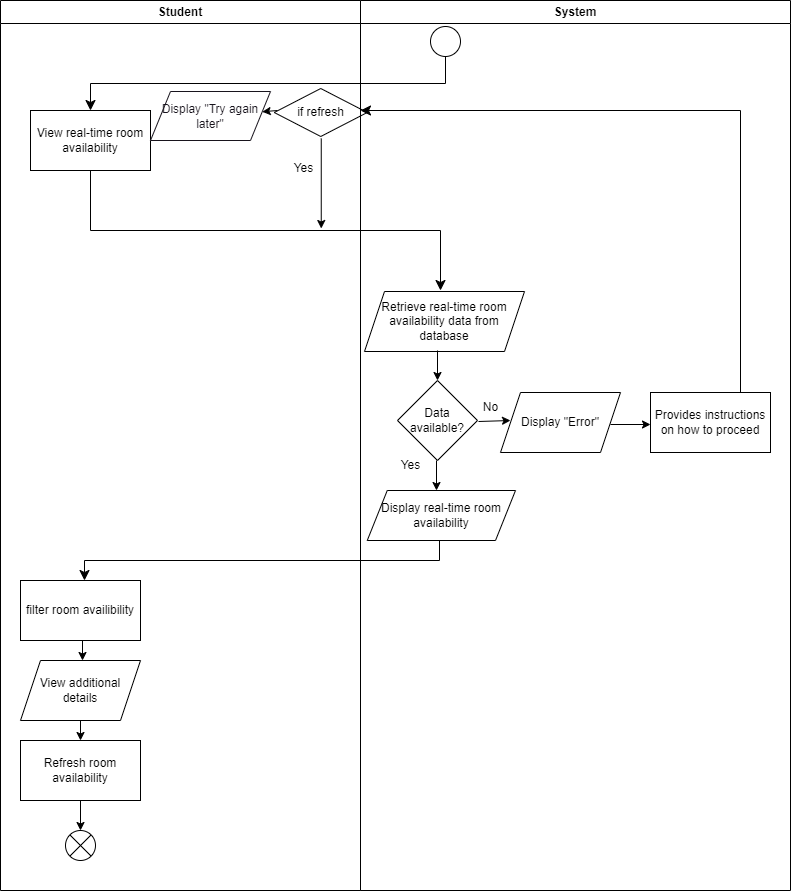

The diagram above was exported from draw.io. Its source (the exported page's mxGraphModel, read from the mxfile embedded in the PNG):
<mxGraphModel dx="1378" dy="1825" grid="1" gridSize="10" guides="1" tooltips="1" connect="1" arrows="1" fold="1" page="1" pageScale="1" pageWidth="850" pageHeight="1100" math="0" shadow="0">
  <root>
    <mxCell id="0" />
    <mxCell id="1" parent="0" />
    <mxCell id="2" value="" style="edgeStyle=elbowEdgeStyle;elbow=vertical;endArrow=classic;html=1;curved=0;rounded=0;endSize=8;startSize=8;entryX=0.5;entryY=0;entryDx=0;entryDy=0;" parent="1" target="3" edge="1">
      <mxGeometry width="50" height="50" relative="1" as="geometry">
        <mxPoint x="515" y="46" as="sourcePoint" />
        <mxPoint x="160" y="90" as="targetPoint" />
      </mxGeometry>
    </mxCell>
    <mxCell id="3" value="View real-time room availability" style="rounded=0;whiteSpace=wrap;html=1;" parent="1" vertex="1">
      <mxGeometry x="100" y="100" width="120" height="60" as="geometry" />
    </mxCell>
    <mxCell id="6" value="" style="edgeStyle=elbowEdgeStyle;elbow=vertical;endArrow=classic;html=1;curved=0;rounded=0;endSize=8;startSize=8;exitX=0.5;exitY=1;exitDx=0;exitDy=0;" parent="1" source="3" edge="1">
      <mxGeometry width="50" height="50" relative="1" as="geometry">
        <mxPoint x="160" y="240" as="sourcePoint" />
        <mxPoint x="510" y="280" as="targetPoint" />
      </mxGeometry>
    </mxCell>
    <mxCell id="7" value="Retrieve real-time room availability data from database" style="shape=parallelogram;perimeter=parallelogramPerimeter;whiteSpace=wrap;html=1;fixedSize=1;" parent="1" vertex="1">
      <mxGeometry x="434" y="281" width="160" height="60" as="geometry" />
    </mxCell>
    <mxCell id="8" value="" style="endArrow=classic;html=1;" parent="1" edge="1">
      <mxGeometry width="50" height="50" relative="1" as="geometry">
        <mxPoint x="507" y="340" as="sourcePoint" />
        <mxPoint x="507" y="370" as="targetPoint" />
      </mxGeometry>
    </mxCell>
    <mxCell id="9" value="Data available?" style="rhombus;whiteSpace=wrap;html=1;" parent="1" vertex="1">
      <mxGeometry x="467" y="370" width="80" height="80" as="geometry" />
    </mxCell>
    <mxCell id="10" value="" style="edgeStyle=elbowEdgeStyle;elbow=vertical;endArrow=classic;html=1;curved=0;rounded=0;endSize=8;startSize=8;" parent="1" edge="1">
      <mxGeometry width="50" height="50" relative="1" as="geometry">
        <mxPoint x="509" y="530" as="sourcePoint" />
        <mxPoint x="154" y="570" as="targetPoint" />
      </mxGeometry>
    </mxCell>
    <mxCell id="12" value="filter room availibility" style="rounded=0;whiteSpace=wrap;html=1;" parent="1" vertex="1">
      <mxGeometry x="90" y="570" width="120" height="60" as="geometry" />
    </mxCell>
    <mxCell id="13" value="" style="endArrow=classic;html=1;" parent="1" edge="1">
      <mxGeometry width="50" height="50" relative="1" as="geometry">
        <mxPoint x="152" y="630" as="sourcePoint" />
        <mxPoint x="152" y="650" as="targetPoint" />
      </mxGeometry>
    </mxCell>
    <mxCell id="14" value="View additional details" style="shape=parallelogram;perimeter=parallelogramPerimeter;whiteSpace=wrap;html=1;fixedSize=1;fontFamily=Helvetica;fontSize=12;fontColor=default;align=center;strokeColor=default;fillColor=default;" parent="1" vertex="1">
      <mxGeometry x="90" y="650" width="120" height="60" as="geometry" />
    </mxCell>
    <mxCell id="15" value="" style="endArrow=classic;html=1;" parent="1" edge="1">
      <mxGeometry width="50" height="50" relative="1" as="geometry">
        <mxPoint x="150" y="710" as="sourcePoint" />
        <mxPoint x="150" y="730" as="targetPoint" />
      </mxGeometry>
    </mxCell>
    <mxCell id="16" value="" style="shape=sumEllipse;perimeter=ellipsePerimeter;whiteSpace=wrap;html=1;backgroundOutline=1;" parent="1" vertex="1">
      <mxGeometry x="135" y="820" width="30" height="30" as="geometry" />
    </mxCell>
    <mxCell id="17" value="Yes" style="text;html=1;align=center;verticalAlign=middle;resizable=0;points=[];autosize=1;strokeColor=none;fillColor=none;" parent="1" vertex="1">
      <mxGeometry x="460" y="440" width="40" height="30" as="geometry" />
    </mxCell>
    <mxCell id="18" value="" style="endArrow=classic;html=1;" parent="1" edge="1">
      <mxGeometry width="50" height="50" relative="1" as="geometry">
        <mxPoint x="548" y="411" as="sourcePoint" />
        <mxPoint x="580" y="410" as="targetPoint" />
      </mxGeometry>
    </mxCell>
    <mxCell id="19" value="No" style="text;html=1;align=center;verticalAlign=middle;resizable=0;points=[];autosize=1;strokeColor=none;fillColor=none;" parent="1" vertex="1">
      <mxGeometry x="540" y="382" width="40" height="30" as="geometry" />
    </mxCell>
    <mxCell id="20" value="Display &quot;Error&quot;" style="shape=parallelogram;perimeter=parallelogramPerimeter;whiteSpace=wrap;html=1;fixedSize=1;" parent="1" vertex="1">
      <mxGeometry x="570" y="382" width="120" height="60" as="geometry" />
    </mxCell>
    <mxCell id="21" value="" style="endArrow=classic;html=1;" parent="1" edge="1">
      <mxGeometry width="50" height="50" relative="1" as="geometry">
        <mxPoint x="680" y="414" as="sourcePoint" />
        <mxPoint x="720" y="414" as="targetPoint" />
      </mxGeometry>
    </mxCell>
    <mxCell id="22" value="Provides instructions on how to proceed" style="rounded=0;whiteSpace=wrap;html=1;" parent="1" vertex="1">
      <mxGeometry x="720" y="382" width="120" height="60" as="geometry" />
    </mxCell>
    <mxCell id="33" value="" style="endArrow=classic;html=1;" parent="1" edge="1">
      <mxGeometry width="50" height="50" relative="1" as="geometry">
        <mxPoint x="506" y="450" as="sourcePoint" />
        <mxPoint x="506" y="480" as="targetPoint" />
      </mxGeometry>
    </mxCell>
    <mxCell id="34" value="Display real-time room availability" style="shape=parallelogram;perimeter=parallelogramPerimeter;whiteSpace=wrap;html=1;fixedSize=1;" parent="1" vertex="1">
      <mxGeometry x="436.75" y="480" width="148.25" height="50" as="geometry" />
    </mxCell>
    <mxCell id="36" value="Refresh room availability" style="rounded=0;whiteSpace=wrap;html=1;fontFamily=Helvetica;fontSize=12;fontColor=default;align=center;strokeColor=default;fillColor=default;" parent="1" vertex="1">
      <mxGeometry x="90" y="730" width="120" height="60" as="geometry" />
    </mxCell>
    <mxCell id="37" value="" style="endArrow=classic;html=1;" parent="1" edge="1">
      <mxGeometry width="50" height="50" relative="1" as="geometry">
        <mxPoint x="150" y="790" as="sourcePoint" />
        <mxPoint x="150" y="820" as="targetPoint" />
      </mxGeometry>
    </mxCell>
    <mxCell id="42" value="" style="ellipse;" parent="1" vertex="1">
      <mxGeometry x="500" y="16" width="30" height="30" as="geometry" />
    </mxCell>
    <mxCell id="45" value="&lt;font color=&quot;#18141d&quot;&gt;Display &quot;Try again later&quot;&lt;/font&gt;" style="shape=parallelogram;perimeter=parallelogramPerimeter;whiteSpace=wrap;html=1;fixedSize=1;fontFamily=Helvetica;fontSize=12;fontColor=rgb(240, 240, 240);align=center;strokeColor=#18141D;fillColor=#FFFFFF;" parent="1" vertex="1">
      <mxGeometry x="220" y="81" width="120" height="49" as="geometry" />
    </mxCell>
    <mxCell id="48" value="Student" style="swimlane;whiteSpace=wrap;html=1;" parent="1" vertex="1">
      <mxGeometry x="70" y="-10" width="360" height="890" as="geometry" />
    </mxCell>
    <mxCell id="24" value="if refresh" style="rhombus;whiteSpace=wrap;html=1;fontFamily=Helvetica;fontSize=12;fontColor=default;align=center;strokeColor=default;fillColor=default;" parent="48" vertex="1">
      <mxGeometry x="273.75" y="88" width="93" height="48" as="geometry" />
    </mxCell>
    <mxCell id="41" value="Yes" style="text;html=1;align=center;verticalAlign=middle;resizable=0;points=[];autosize=1;strokeColor=none;fillColor=none;" parent="48" vertex="1">
      <mxGeometry x="283" y="153" width="40" height="30" as="geometry" />
    </mxCell>
    <mxCell id="40" value="" style="endArrow=classic;html=1;" parent="48" edge="1">
      <mxGeometry width="50" height="50" relative="1" as="geometry">
        <mxPoint x="320.75" y="138" as="sourcePoint" />
        <mxPoint x="320.75" y="228" as="targetPoint" />
      </mxGeometry>
    </mxCell>
    <mxCell id="55" value="" style="endArrow=classic;html=1;" parent="48" target="45" edge="1">
      <mxGeometry width="50" height="50" relative="1" as="geometry">
        <mxPoint x="277" y="110" as="sourcePoint" />
        <mxPoint x="227" y="160" as="targetPoint" />
      </mxGeometry>
    </mxCell>
    <mxCell id="49" value="" style="edgeStyle=elbowEdgeStyle;elbow=vertical;endArrow=classic;html=1;curved=0;rounded=0;endSize=8;startSize=8;exitX=0.75;exitY=0;exitDx=0;exitDy=0;" parent="1" source="22" edge="1">
      <mxGeometry width="50" height="50" relative="1" as="geometry">
        <mxPoint x="800" y="300" as="sourcePoint" />
        <mxPoint x="430" y="100" as="targetPoint" />
        <Array as="points">
          <mxPoint x="520" y="100" />
        </Array>
      </mxGeometry>
    </mxCell>
    <mxCell id="54" value="System" style="swimlane;whiteSpace=wrap;html=1;" parent="1" vertex="1">
      <mxGeometry x="430" y="-10" width="430" height="890" as="geometry" />
    </mxCell>
  </root>
</mxGraphModel>